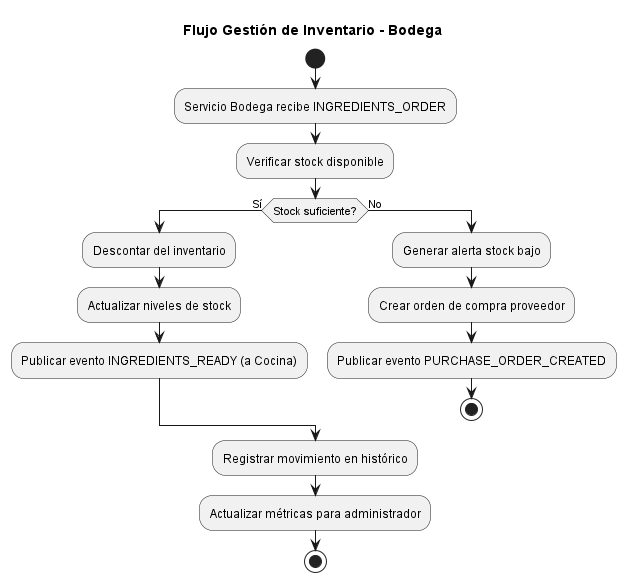

The diagram above was rendered by PlantUML. Its source (embedded in the PNG):
@startuml FlujoGestionInventario
title Flujo Gestión de Inventario - Bodega
|Bodega|
start
:Servicio Bodega recibe INGREDIENTS_ORDER;
:Verificar stock disponible;
if (Stock suficiente?) then (Sí)
    :Descontar del inventario;
    :Actualizar niveles de stock;
    :Publicar evento INGREDIENTS_READY (a Cocina);
else (No)
    :Generar alerta stock bajo;
    :Crear orden de compra proveedor;
    :Publicar evento PURCHASE_ORDER_CREATED;
    stop
endif

:Registrar movimiento en histórico;
:Actualizar métricas para administrador;
stop
@enduml